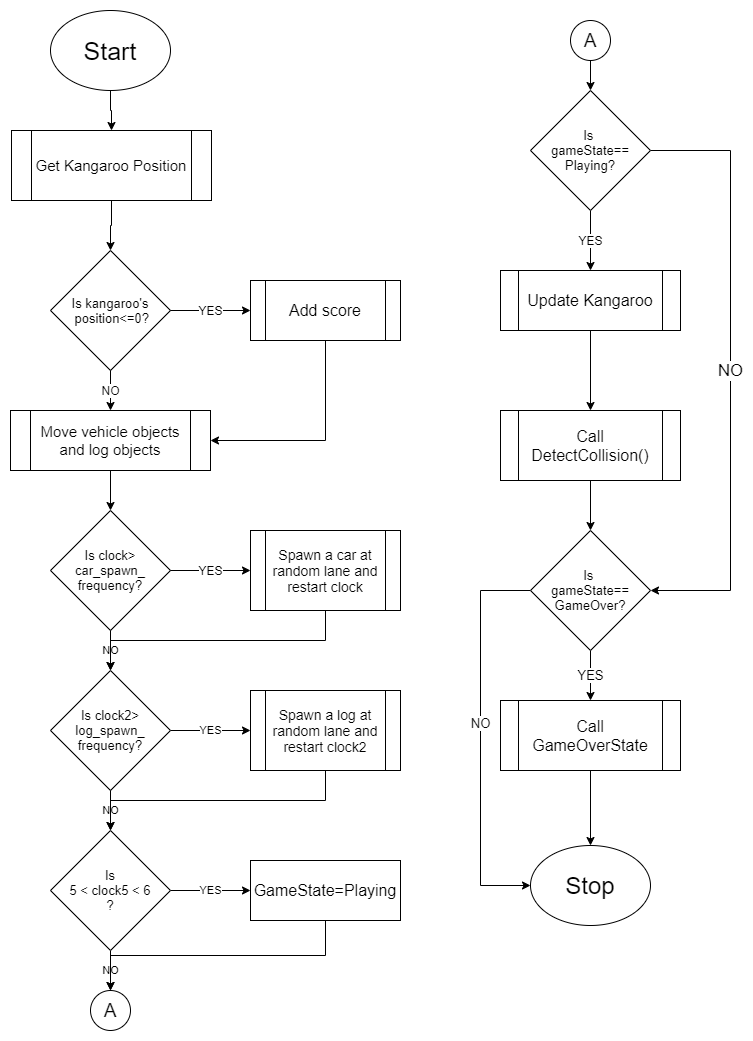

The diagram above was exported from draw.io. Its source (the exported page's mxGraphModel, read from the mxfile embedded in the PNG):
<mxGraphModel dx="768" dy="482" grid="1" gridSize="10" guides="1" tooltips="1" connect="1" arrows="1" fold="1" page="1" pageScale="1" pageWidth="850" pageHeight="1100" math="0" shadow="0">
  <root>
    <mxCell id="0" />
    <mxCell id="1" parent="0" />
    <mxCell id="seGBgJDN0hUcN9hqfS0e-26" value="" style="group" parent="1" vertex="1" connectable="0">
      <mxGeometry x="40" y="30" width="390" height="780" as="geometry" />
    </mxCell>
    <mxCell id="seGBgJDN0hUcN9hqfS0e-39" style="edgeStyle=orthogonalEdgeStyle;rounded=0;orthogonalLoop=1;jettySize=auto;html=1;exitX=0.5;exitY=1;exitDx=0;exitDy=0;entryX=0.5;entryY=0;entryDx=0;entryDy=0;" parent="seGBgJDN0hUcN9hqfS0e-26" source="seGBgJDN0hUcN9hqfS0e-1" target="seGBgJDN0hUcN9hqfS0e-25" edge="1">
      <mxGeometry relative="1" as="geometry" />
    </mxCell>
    <mxCell id="seGBgJDN0hUcN9hqfS0e-1" value="&lt;font style=&quot;font-size: 25px&quot;&gt;Start&lt;/font&gt;" style="ellipse;whiteSpace=wrap;html=1;" parent="seGBgJDN0hUcN9hqfS0e-26" vertex="1">
      <mxGeometry x="40" width="120" height="80" as="geometry" />
    </mxCell>
    <mxCell id="seGBgJDN0hUcN9hqfS0e-4" value="&lt;font style=&quot;font-size: 13px&quot;&gt;Is kangaroo's&lt;br&gt;&amp;nbsp;position&amp;lt;=0?&lt;/font&gt;" style="rhombus;whiteSpace=wrap;html=1;" parent="seGBgJDN0hUcN9hqfS0e-26" vertex="1">
      <mxGeometry x="40" y="240" width="120" height="120" as="geometry" />
    </mxCell>
    <mxCell id="seGBgJDN0hUcN9hqfS0e-6" value="&lt;font style=&quot;font-size: 16px&quot;&gt;Add score&lt;/font&gt;" style="shape=process;whiteSpace=wrap;html=1;backgroundOutline=1;" parent="seGBgJDN0hUcN9hqfS0e-26" vertex="1">
      <mxGeometry x="240" y="270" width="150" height="60" as="geometry" />
    </mxCell>
    <mxCell id="seGBgJDN0hUcN9hqfS0e-7" value="&lt;font style=&quot;font-size: 12px&quot;&gt;YES&lt;/font&gt;" style="edgeStyle=orthogonalEdgeStyle;rounded=0;orthogonalLoop=1;jettySize=auto;html=1;" parent="seGBgJDN0hUcN9hqfS0e-26" source="seGBgJDN0hUcN9hqfS0e-4" target="seGBgJDN0hUcN9hqfS0e-6" edge="1">
      <mxGeometry relative="1" as="geometry" />
    </mxCell>
    <mxCell id="seGBgJDN0hUcN9hqfS0e-8" value="&lt;font style=&quot;font-size: 15px&quot;&gt;Move vehicle objects and log objects&lt;/font&gt;" style="shape=process;whiteSpace=wrap;html=1;backgroundOutline=1;" parent="seGBgJDN0hUcN9hqfS0e-26" vertex="1">
      <mxGeometry y="400" width="200" height="60" as="geometry" />
    </mxCell>
    <mxCell id="seGBgJDN0hUcN9hqfS0e-9" value="&lt;font style=&quot;font-size: 12px&quot;&gt;NO&lt;/font&gt;" style="edgeStyle=orthogonalEdgeStyle;rounded=0;orthogonalLoop=1;jettySize=auto;html=1;" parent="seGBgJDN0hUcN9hqfS0e-26" source="seGBgJDN0hUcN9hqfS0e-4" target="seGBgJDN0hUcN9hqfS0e-8" edge="1">
      <mxGeometry relative="1" as="geometry">
        <Array as="points">
          <mxPoint x="100" y="380" />
          <mxPoint x="100" y="380" />
        </Array>
      </mxGeometry>
    </mxCell>
    <mxCell id="seGBgJDN0hUcN9hqfS0e-10" style="edgeStyle=orthogonalEdgeStyle;rounded=0;orthogonalLoop=1;jettySize=auto;html=1;exitX=0.5;exitY=1;exitDx=0;exitDy=0;entryX=1;entryY=0.5;entryDx=0;entryDy=0;" parent="seGBgJDN0hUcN9hqfS0e-26" source="seGBgJDN0hUcN9hqfS0e-6" target="seGBgJDN0hUcN9hqfS0e-8" edge="1">
      <mxGeometry relative="1" as="geometry" />
    </mxCell>
    <mxCell id="seGBgJDN0hUcN9hqfS0e-11" value="&lt;span style=&quot;font-size: 13px&quot;&gt;Is clock&amp;gt;&lt;br&gt;car_spawn_&lt;br&gt;frequency?&lt;/span&gt;" style="rhombus;whiteSpace=wrap;html=1;" parent="seGBgJDN0hUcN9hqfS0e-26" vertex="1">
      <mxGeometry x="40" y="500" width="120" height="120" as="geometry" />
    </mxCell>
    <mxCell id="seGBgJDN0hUcN9hqfS0e-12" style="edgeStyle=orthogonalEdgeStyle;rounded=0;orthogonalLoop=1;jettySize=auto;html=1;exitX=0.5;exitY=1;exitDx=0;exitDy=0;entryX=0.5;entryY=0;entryDx=0;entryDy=0;" parent="seGBgJDN0hUcN9hqfS0e-26" source="seGBgJDN0hUcN9hqfS0e-8" target="seGBgJDN0hUcN9hqfS0e-11" edge="1">
      <mxGeometry relative="1" as="geometry" />
    </mxCell>
    <mxCell id="seGBgJDN0hUcN9hqfS0e-13" value="&lt;font style=&quot;font-size: 14px&quot;&gt;Spawn a car at random lane and restart clock&lt;br&gt;&lt;/font&gt;" style="shape=process;whiteSpace=wrap;html=1;backgroundOutline=1;" parent="seGBgJDN0hUcN9hqfS0e-26" vertex="1">
      <mxGeometry x="240" y="520" width="150" height="80" as="geometry" />
    </mxCell>
    <mxCell id="seGBgJDN0hUcN9hqfS0e-14" value="&lt;font style=&quot;font-size: 12px&quot;&gt;YES&lt;/font&gt;" style="edgeStyle=orthogonalEdgeStyle;rounded=0;orthogonalLoop=1;jettySize=auto;html=1;exitX=1;exitY=0.5;exitDx=0;exitDy=0;" parent="seGBgJDN0hUcN9hqfS0e-26" source="seGBgJDN0hUcN9hqfS0e-11" target="seGBgJDN0hUcN9hqfS0e-13" edge="1">
      <mxGeometry relative="1" as="geometry" />
    </mxCell>
    <mxCell id="seGBgJDN0hUcN9hqfS0e-21" value="YES" style="edgeStyle=orthogonalEdgeStyle;rounded=0;orthogonalLoop=1;jettySize=auto;html=1;exitX=1;exitY=0.5;exitDx=0;exitDy=0;entryX=0;entryY=0.5;entryDx=0;entryDy=0;" parent="seGBgJDN0hUcN9hqfS0e-26" source="seGBgJDN0hUcN9hqfS0e-15" edge="1">
      <mxGeometry relative="1" as="geometry">
        <mxPoint x="239.99999999999977" y="720" as="targetPoint" />
      </mxGeometry>
    </mxCell>
    <mxCell id="seGBgJDN0hUcN9hqfS0e-15" value="&lt;span style=&quot;font-size: 13px&quot;&gt;Is clock2&amp;gt;&lt;br&gt;log_spawn_&lt;br&gt;frequency?&lt;/span&gt;" style="rhombus;whiteSpace=wrap;html=1;" parent="seGBgJDN0hUcN9hqfS0e-26" vertex="1">
      <mxGeometry x="40" y="660" width="120" height="120" as="geometry" />
    </mxCell>
    <mxCell id="seGBgJDN0hUcN9hqfS0e-16" value="NO" style="edgeStyle=orthogonalEdgeStyle;rounded=0;orthogonalLoop=1;jettySize=auto;html=1;exitX=0.5;exitY=1;exitDx=0;exitDy=0;entryX=0.5;entryY=0;entryDx=0;entryDy=0;" parent="seGBgJDN0hUcN9hqfS0e-26" source="seGBgJDN0hUcN9hqfS0e-11" target="seGBgJDN0hUcN9hqfS0e-15" edge="1">
      <mxGeometry relative="1" as="geometry" />
    </mxCell>
    <mxCell id="seGBgJDN0hUcN9hqfS0e-23" style="edgeStyle=orthogonalEdgeStyle;rounded=0;orthogonalLoop=1;jettySize=auto;html=1;exitX=0.5;exitY=1;exitDx=0;exitDy=0;" parent="seGBgJDN0hUcN9hqfS0e-26" source="seGBgJDN0hUcN9hqfS0e-13" target="seGBgJDN0hUcN9hqfS0e-15" edge="1">
      <mxGeometry relative="1" as="geometry" />
    </mxCell>
    <mxCell id="seGBgJDN0hUcN9hqfS0e-22" value="&lt;font style=&quot;font-size: 14px&quot;&gt;Spawn a log at random lane and restart clock2&lt;br&gt;&lt;/font&gt;" style="shape=process;whiteSpace=wrap;html=1;backgroundOutline=1;" parent="seGBgJDN0hUcN9hqfS0e-26" vertex="1">
      <mxGeometry x="240" y="680" width="150" height="80" as="geometry" />
    </mxCell>
    <mxCell id="seGBgJDN0hUcN9hqfS0e-40" style="edgeStyle=orthogonalEdgeStyle;rounded=0;orthogonalLoop=1;jettySize=auto;html=1;exitX=0.5;exitY=1;exitDx=0;exitDy=0;entryX=0.5;entryY=0;entryDx=0;entryDy=0;" parent="seGBgJDN0hUcN9hqfS0e-26" source="seGBgJDN0hUcN9hqfS0e-25" target="seGBgJDN0hUcN9hqfS0e-4" edge="1">
      <mxGeometry relative="1" as="geometry" />
    </mxCell>
    <mxCell id="seGBgJDN0hUcN9hqfS0e-25" value="&lt;font style=&quot;font-size: 15px&quot;&gt;Get Kangaroo Position&lt;/font&gt;" style="shape=process;whiteSpace=wrap;html=1;backgroundOutline=1;" parent="seGBgJDN0hUcN9hqfS0e-26" vertex="1">
      <mxGeometry x="1" y="120" width="200" height="70" as="geometry" />
    </mxCell>
    <mxCell id="seGBgJDN0hUcN9hqfS0e-32" value="YES" style="edgeStyle=orthogonalEdgeStyle;rounded=0;orthogonalLoop=1;jettySize=auto;html=1;" parent="1" source="seGBgJDN0hUcN9hqfS0e-28" target="seGBgJDN0hUcN9hqfS0e-31" edge="1">
      <mxGeometry relative="1" as="geometry" />
    </mxCell>
    <mxCell id="seGBgJDN0hUcN9hqfS0e-34" value="NO" style="edgeStyle=orthogonalEdgeStyle;rounded=0;orthogonalLoop=1;jettySize=auto;html=1;exitX=0.5;exitY=1;exitDx=0;exitDy=0;" parent="1" source="seGBgJDN0hUcN9hqfS0e-28" target="seGBgJDN0hUcN9hqfS0e-33" edge="1">
      <mxGeometry relative="1" as="geometry" />
    </mxCell>
    <mxCell id="seGBgJDN0hUcN9hqfS0e-28" value="&lt;span style=&quot;font-size: 13px&quot;&gt;Is&lt;br&gt;5 &amp;lt; clock5 &amp;lt; 6&lt;br&gt;?&lt;br&gt;&lt;/span&gt;" style="rhombus;whiteSpace=wrap;html=1;" parent="1" vertex="1">
      <mxGeometry x="80" y="850" width="120" height="120" as="geometry" />
    </mxCell>
    <mxCell id="seGBgJDN0hUcN9hqfS0e-29" value="NO" style="edgeStyle=orthogonalEdgeStyle;rounded=0;orthogonalLoop=1;jettySize=auto;html=1;" parent="1" source="seGBgJDN0hUcN9hqfS0e-15" target="seGBgJDN0hUcN9hqfS0e-28" edge="1">
      <mxGeometry relative="1" as="geometry" />
    </mxCell>
    <mxCell id="seGBgJDN0hUcN9hqfS0e-30" style="edgeStyle=orthogonalEdgeStyle;rounded=0;orthogonalLoop=1;jettySize=auto;html=1;exitX=0.5;exitY=1;exitDx=0;exitDy=0;" parent="1" source="seGBgJDN0hUcN9hqfS0e-22" target="seGBgJDN0hUcN9hqfS0e-28" edge="1">
      <mxGeometry relative="1" as="geometry" />
    </mxCell>
    <mxCell id="seGBgJDN0hUcN9hqfS0e-42" style="edgeStyle=orthogonalEdgeStyle;rounded=0;orthogonalLoop=1;jettySize=auto;html=1;exitX=0.5;exitY=1;exitDx=0;exitDy=0;entryX=0.5;entryY=0;entryDx=0;entryDy=0;" parent="1" source="seGBgJDN0hUcN9hqfS0e-31" target="seGBgJDN0hUcN9hqfS0e-33" edge="1">
      <mxGeometry relative="1" as="geometry" />
    </mxCell>
    <mxCell id="seGBgJDN0hUcN9hqfS0e-31" value="&lt;font style=&quot;font-size: 16px&quot;&gt;GameState=Playing&lt;/font&gt;" style="whiteSpace=wrap;html=1;" parent="1" vertex="1">
      <mxGeometry x="280" y="880" width="150" height="60" as="geometry" />
    </mxCell>
    <mxCell id="seGBgJDN0hUcN9hqfS0e-33" value="&lt;font style=&quot;font-size: 19px&quot;&gt;A&lt;/font&gt;" style="ellipse;whiteSpace=wrap;html=1;aspect=fixed;" parent="1" vertex="1">
      <mxGeometry x="120" y="1010" width="40" height="40" as="geometry" />
    </mxCell>
    <mxCell id="seGBgJDN0hUcN9hqfS0e-45" style="edgeStyle=orthogonalEdgeStyle;rounded=0;orthogonalLoop=1;jettySize=auto;html=1;exitX=0.5;exitY=1;exitDx=0;exitDy=0;entryX=0.5;entryY=0;entryDx=0;entryDy=0;" parent="1" source="seGBgJDN0hUcN9hqfS0e-41" target="seGBgJDN0hUcN9hqfS0e-44" edge="1">
      <mxGeometry relative="1" as="geometry" />
    </mxCell>
    <mxCell id="seGBgJDN0hUcN9hqfS0e-41" value="&lt;font style=&quot;font-size: 19px&quot;&gt;A&lt;/font&gt;" style="ellipse;whiteSpace=wrap;html=1;aspect=fixed;" parent="1" vertex="1">
      <mxGeometry x="600" y="40" width="40" height="40" as="geometry" />
    </mxCell>
    <mxCell id="seGBgJDN0hUcN9hqfS0e-47" value="&lt;font style=&quot;font-size: 12px&quot;&gt;YES&lt;/font&gt;" style="edgeStyle=orthogonalEdgeStyle;rounded=0;orthogonalLoop=1;jettySize=auto;html=1;" parent="1" source="seGBgJDN0hUcN9hqfS0e-44" target="seGBgJDN0hUcN9hqfS0e-46" edge="1">
      <mxGeometry relative="1" as="geometry" />
    </mxCell>
    <mxCell id="seGBgJDN0hUcN9hqfS0e-64" value="&lt;font style=&quot;font-size: 17px&quot;&gt;NO&lt;/font&gt;" style="edgeStyle=orthogonalEdgeStyle;rounded=0;orthogonalLoop=1;jettySize=auto;html=1;exitX=1;exitY=0.5;exitDx=0;exitDy=0;entryX=1;entryY=0.5;entryDx=0;entryDy=0;" parent="1" source="seGBgJDN0hUcN9hqfS0e-44" target="seGBgJDN0hUcN9hqfS0e-52" edge="1">
      <mxGeometry relative="1" as="geometry">
        <Array as="points">
          <mxPoint x="760" y="170" />
          <mxPoint x="760" y="610" />
        </Array>
      </mxGeometry>
    </mxCell>
    <mxCell id="seGBgJDN0hUcN9hqfS0e-44" value="&lt;span style=&quot;font-size: 13px&quot;&gt;Is &lt;br&gt;gameState==&lt;br&gt;Playing?&lt;br&gt;&lt;/span&gt;" style="rhombus;whiteSpace=wrap;html=1;" parent="1" vertex="1">
      <mxGeometry x="560" y="110" width="120" height="120" as="geometry" />
    </mxCell>
    <mxCell id="seGBgJDN0hUcN9hqfS0e-51" value="" style="edgeStyle=orthogonalEdgeStyle;rounded=0;orthogonalLoop=1;jettySize=auto;html=1;" parent="1" source="seGBgJDN0hUcN9hqfS0e-46" target="seGBgJDN0hUcN9hqfS0e-50" edge="1">
      <mxGeometry relative="1" as="geometry" />
    </mxCell>
    <mxCell id="seGBgJDN0hUcN9hqfS0e-46" value="&lt;font style=&quot;font-size: 16px&quot;&gt;Update Kangaroo&lt;/font&gt;" style="shape=process;whiteSpace=wrap;html=1;backgroundOutline=1;" parent="1" vertex="1">
      <mxGeometry x="530" y="290" width="180" height="60" as="geometry" />
    </mxCell>
    <mxCell id="seGBgJDN0hUcN9hqfS0e-53" style="edgeStyle=orthogonalEdgeStyle;rounded=0;orthogonalLoop=1;jettySize=auto;html=1;exitX=0.5;exitY=1;exitDx=0;exitDy=0;" parent="1" source="seGBgJDN0hUcN9hqfS0e-50" target="seGBgJDN0hUcN9hqfS0e-52" edge="1">
      <mxGeometry relative="1" as="geometry" />
    </mxCell>
    <mxCell id="seGBgJDN0hUcN9hqfS0e-50" value="&lt;font style=&quot;font-size: 16px&quot;&gt;Call&lt;br&gt;DetectCollision()&lt;/font&gt;" style="shape=process;whiteSpace=wrap;html=1;backgroundOutline=1;" parent="1" vertex="1">
      <mxGeometry x="530" y="430" width="180" height="70" as="geometry" />
    </mxCell>
    <mxCell id="seGBgJDN0hUcN9hqfS0e-57" value="&lt;font style=&quot;font-size: 13px&quot;&gt;YES&lt;/font&gt;" style="edgeStyle=orthogonalEdgeStyle;rounded=0;orthogonalLoop=1;jettySize=auto;html=1;exitX=0.5;exitY=1;exitDx=0;exitDy=0;" parent="1" source="seGBgJDN0hUcN9hqfS0e-52" target="seGBgJDN0hUcN9hqfS0e-56" edge="1">
      <mxGeometry relative="1" as="geometry" />
    </mxCell>
    <mxCell id="seGBgJDN0hUcN9hqfS0e-65" style="edgeStyle=orthogonalEdgeStyle;rounded=0;orthogonalLoop=1;jettySize=auto;html=1;exitX=0;exitY=0.5;exitDx=0;exitDy=0;entryX=0;entryY=0.5;entryDx=0;entryDy=0;" parent="1" source="seGBgJDN0hUcN9hqfS0e-52" target="seGBgJDN0hUcN9hqfS0e-58" edge="1">
      <mxGeometry relative="1" as="geometry">
        <Array as="points">
          <mxPoint x="510" y="610" />
          <mxPoint x="510" y="905" />
        </Array>
      </mxGeometry>
    </mxCell>
    <mxCell id="fGgy6asGnniI_85rroEp-1" value="&lt;font style=&quot;font-size: 13px&quot;&gt;NO&lt;/font&gt;" style="edgeLabel;html=1;align=center;verticalAlign=middle;resizable=0;points=[];" parent="seGBgJDN0hUcN9hqfS0e-65" vertex="1" connectable="0">
      <mxGeometry x="-0.0802" y="-1" relative="1" as="geometry">
        <mxPoint as="offset" />
      </mxGeometry>
    </mxCell>
    <mxCell id="seGBgJDN0hUcN9hqfS0e-52" value="&lt;span style=&quot;font-size: 13px&quot;&gt;Is &lt;br&gt;gameState==&lt;br&gt;GameOver?&lt;br&gt;&lt;/span&gt;" style="rhombus;whiteSpace=wrap;html=1;" parent="1" vertex="1">
      <mxGeometry x="560" y="550" width="120" height="120" as="geometry" />
    </mxCell>
    <mxCell id="seGBgJDN0hUcN9hqfS0e-59" value="" style="edgeStyle=orthogonalEdgeStyle;rounded=0;orthogonalLoop=1;jettySize=auto;html=1;" parent="1" source="seGBgJDN0hUcN9hqfS0e-56" target="seGBgJDN0hUcN9hqfS0e-58" edge="1">
      <mxGeometry relative="1" as="geometry" />
    </mxCell>
    <mxCell id="seGBgJDN0hUcN9hqfS0e-56" value="&lt;font style=&quot;font-size: 16px&quot;&gt;Call&lt;br&gt;GameOverState&lt;br&gt;&lt;/font&gt;" style="shape=process;whiteSpace=wrap;html=1;backgroundOutline=1;" parent="1" vertex="1">
      <mxGeometry x="530" y="720" width="180" height="70" as="geometry" />
    </mxCell>
    <mxCell id="seGBgJDN0hUcN9hqfS0e-58" value="&lt;font style=&quot;font-size: 24px&quot;&gt;Stop&lt;/font&gt;" style="ellipse;whiteSpace=wrap;html=1;" parent="1" vertex="1">
      <mxGeometry x="560" y="865" width="120" height="80" as="geometry" />
    </mxCell>
  </root>
</mxGraphModel>